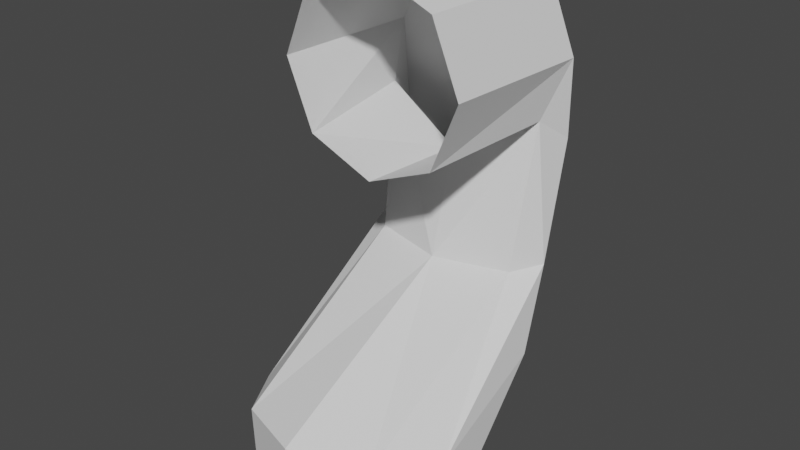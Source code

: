 # Source: Link_5.blend  (saved by Blender 2.82.7; exported with 4.5.12 LTS)
import bpy
from mathutils import Matrix  # noqa: F401  (used for matrix-valued properties, if any)

bpy.ops.wm.read_factory_settings(use_empty=True)
scene = bpy.context.scene
scene.name = 'Scene'

# ---- collections
col_collection = bpy.data.collections.new('Collection'); scene.collection.children.link(col_collection)

# ---- world
world_world = bpy.data.worlds.new('World'); scene.world = world_world
world_world.use_nodes = True; world_world.node_tree.nodes.clear()
_N = world_world.node_tree.nodes; _L = world_world.node_tree.links
n0 = _N.new('ShaderNodeOutputWorld'); n0.name = 'World Output'; n0.location = (300, 300)
n1 = _N.new('ShaderNodeBackground'); n1.name = 'Background'; n1.location = (10, 300)
n1.inputs[0].default_value = (0.05088, 0.05088, 0.05088, 1.0)
_L.new(n1.outputs[0], n0.inputs[0])
n0.is_active_output = True
world_world.color = (0.05088, 0.05088, 0.05088)
world_world.use_sun_shadow = False
world_world.sun_shadow_jitter_overblur = 0.0

# ---- meshes
me_link_5 = bpy.data.meshes.new('Link 5')
me_link_5.from_pydata([(-1.269e-09, 1.059, -4.006), (-0.7773, 0.7489, -4.006), (-1.065, 0.02006, -4.009), (-0.7664, -0.7345, -4.011), (-0.01026, -1.059, -4.008), (0.7575, -0.7631, -4.003), (1.084, -0.02024, -3.998), (0.7773, 0.7489, -4.006), (2.48e-08, 1.082, -3.216), (0.7334, -0.7925, -3.212), (3.506e-07, -1.074, -3.138), (-0.7334, -0.7925, -3.212), (1.059, 1.096, -2.789), (1.101, -0.2141, -3.302), (-1.101, -0.2141, -3.302), (-1.059, 1.096, -2.789), (0.3681, 1.903, -2.042), (0.9758, 1.476, -2.005), (0.7653, 1.199, -2.051), (3.506e-07, 1.004, -2.061), (-0.7653, 1.199, -2.051), (-0.9758, 1.476, -2.005), (-0.3681, 1.903, -2.042), (0.522, 1.973, -1.416), (0.9438, 1.798, -0.8253), (0.843, 1.455, -0.585), (3.506e-07, 1.297, -1.009), (-0.843, 1.455, -0.585), (-0.9438, 1.798, -0.8253), (-0.522, 1.973, -1.416), (-2.319e-06, 0.09947, -0.9452), (-0.6684, 0.09947, -0.6684), (0.9715, 1.749, -0.03811), (-0.9452, 0.09947, -6.188e-07), (0.687, 1.76, 0.6489), (-0.6684, 0.09947, 0.6684), (-2.016e-06, 1.765, 0.9334), (-2.011e-06, 0.09947, 0.9452), (-0.687, 1.76, 0.6489), (0.6684, 0.09947, 0.6684), (-0.9715, 1.749, -0.03811), (0.9452, 0.09947, -1.46e-06), (-2.03e-06, 2.11, 0.01379), (0.6684, 0.09947, -0.6684)], [], [(12, 8, 16), (17, 12, 16), (13, 18, 9), (14, 11, 20), (22, 15, 21), (14, 20, 21), (12, 17, 13), (18, 13, 17), (17, 24, 25, 18), (21, 28, 29, 22), (16, 23, 24, 17), (20, 27, 28, 21), (16, 8, 22), (29, 28, 42), (23, 29, 42), (24, 23, 42), (43, 30, 26, 25), (43, 25, 32, 41), (31, 27, 26, 30), (37, 39, 34, 36), (39, 41, 32, 34), (38, 35, 37, 36), (33, 35, 38, 40), (31, 33, 40, 27), (22, 29, 23, 16), (14, 15, 1, 2), (14, 21, 15), (25, 26, 19, 18), (27, 20, 19, 26), (19, 20, 11, 10), (19, 10, 9, 18), (10, 4, 5, 9), (10, 11, 3, 4), (0, 1, 15, 8), (11, 14, 2, 3), (22, 8, 15), (12, 13, 6, 7), (38, 36, 42), (36, 34, 42), (40, 38, 42), (34, 32, 42), (42, 28, 40), (42, 32, 24), (25, 24, 32), (28, 27, 40), (0, 8, 12, 7), (13, 9, 5, 6)])
_uv = me_link_5.uv_layers.new(name='UVMap')
_uv.uv.foreach_set('vector', [0.0, 0.0, 0.0, 0.0, 0.0, 0.0, 0.0, 0.0, 0.0, 0.0, 0.0, 0.0, 0.0, 0.0, 0.0, 0.0, 0.0, 0.0, 0.0, 0.0, 0.0, 0.0, 0.0, 0.0, 0.0, 0.0, 0.0, 0.0, 0.0, 0.0, 0.0, 0.0, 0.0, 0.0, 0.0, 0.0, 0.0, 0.0, 0.0, 0.0, 0.0, 0.0, 0.0, 0.0, 0.0, 0.0, 0.0, 0.0, 0.0, 0.0, 0.0, 0.0, 0.0, 0.0, 0.0, 0.0, 0.0, 0.0, 0.0, 0.0, 0.0, 0.0, 0.0, 0.0, 0.0, 0.0, 0.0, 0.0, 0.0, 0.0, 0.0, 0.0, 0.0, 0.0, 0.0, 0.0, 0.0, 0.0, 0.0, 0.0, 0.0, 0.0, 0.0, 0.0, 0.0, 0.0, 0.0, 0.0, 0.0, 0.0, 0.0, 0.0, 0.0, 0.0, 0.0, 0.0, 0.0, 0.0, 0.0, 0.0, 0.0, 0.0, 0.0, 0.0, 0.0, 0.0, 0.0, 0.0, 0.0, 0.0, 0.0, 0.0, 0.0, 0.0, 0.0, 0.0, 0.0, 0.0, 0.0, 0.0, 0.0, 0.0, 0.0, 0.0, 0.0, 0.0, 0.0, 0.0, 0.0, 0.0, 0.0, 0.0, 0.0, 0.0, 0.0, 0.0, 0.0, 0.0, 0.0, 0.0, 0.0, 0.0, 0.0, 0.0, 0.0, 0.0, 0.0, 0.0, 0.0, 0.0, 0.0, 0.0, 0.0, 0.0, 0.0, 0.0, 0.0, 0.0, 0.0, 0.0, 0.0, 0.0, 0.0, 0.0, 0.0, 0.0, 0.0, 0.0, 0.0, 0.0, 0.0, 0.0, 0.0, 0.0, 0.0, 0.0, 0.0, 0.0, 0.0, 0.0, 0.0, 0.0, 0.0, 0.0, 0.0, 0.0, 0.0, 0.0, 0.0, 0.0, 0.0, 0.0, 0.0, 0.0, 0.0, 0.0, 0.0, 0.0, 0.0, 0.0, 0.0, 0.0, 0.0, 0.0, 0.0, 0.0, 0.0, 0.0, 0.0, 0.0, 0.0, 0.0, 0.0, 0.0, 0.0, 0.0, 0.0, 0.0, 0.0, 0.0, 0.0, 0.0, 0.0, 0.0, 0.0, 0.0, 0.0, 0.0, 0.0, 0.0, 0.0, 0.0, 0.0, 0.0, 0.0, 0.0, 0.0, 0.0, 0.0, 0.0, 0.0, 0.0, 0.0, 0.0, 0.0, 0.0, 0.0, 0.0, 0.0, 0.0, 0.0, 0.0, 0.0, 0.0, 0.0, 0.0, 0.0, 0.0, 0.0, 0.0, 0.0, 0.0, 0.0, 0.0, 0.0, 0.0, 0.0, 0.0, 0.0, 0.0, 0.0, 0.0, 0.0, 0.0, 0.0, 0.0, 0.0, 0.0, 0.0, 0.0, 0.0, 0.0, 0.0, 0.0, 0.0, 0.0, 0.0, 0.0, 0.0, 0.0, 0.0, 0.0, 0.0, 0.0, 0.0, 0.0, 0.0, 0.0, 0.0, 0.0, 0.0, 0.0, 0.0, 0.0, 0.0, 0.0, 0.0, 0.0, 0.0, 0.0, 0.0, 0.0, 0.0, 0.0, 0.0, 0.0, 0.0, 0.0, 0.0, 0.0, 0.0, 0.0, 0.0, 0.0, 0.0, 0.0, 0.0, 0.0, 0.0, 0.0, 0.0, 0.0])
me_link_5.use_remesh_fix_poles = True
me_link_5.use_remesh_preserve_attributes = False
me_link_5.use_mirror_vertex_groups = False
me_link_5.update()

# ---- objects
ob_link_5 = bpy.data.objects.new('Link 5', me_link_5)

# ---- transforms, parenting, visibility, modifiers, constraints
ob_link_5.location = (0.0, 0.0, 0.0)
ob_link_5.scale = (0.04335, 0.04335, 0.04335)
ob_link_5.lineart.crease_threshold = 0.0

# ---- collection membership
col_collection.objects.link(ob_link_5)

# ---- scene / render settings (as saved in the file)
scene.frame_start = 1; scene.frame_end = 250; scene.frame_set(1)
scene.render.engine = 'BLENDER_EEVEE_NEXT'
scene.cycles.use_denoising = False
scene.cycles.samples = 128
scene.cycles.sampling_pattern = 'TABULATED_SOBOL'
scene.cycles.use_adaptive_sampling = False
scene.cycles.use_light_tree = False
scene.view_settings.view_transform = 'Filmic'
bpy.context.view_layer.update()

# ---- added for rendering (the .blend has no active camera and no usable light): camera, sun
cam_auto = bpy.data.cameras.new('AutoCamera')
cam_auto.lens = 50.0
cam_auto.sensor_width = 36.0
cam_auto.clip_end = 1000.0
ob_auto_camera = bpy.data.objects.new('AutoCamera', cam_auto)
scene.collection.objects.link(ob_auto_camera)
ob_auto_camera.location = (0.252206, -0.280209, 0.135324)
ob_auto_camera.rotation_euler = (1.09748, -7.21219e-08, 0.694738)
scene.camera = ob_auto_camera
light_auto_sun = bpy.data.lights.new('AutoSun', 'SUN')
light_auto_sun.energy = 3.0
light_auto_sun.angle = 0.0523599
ob_auto_sun = bpy.data.objects.new('AutoSun', light_auto_sun)
scene.collection.objects.link(ob_auto_sun)
ob_auto_sun.rotation_euler = (0.872665, 0.174533, 0.523599)
bpy.context.view_layer.update()

